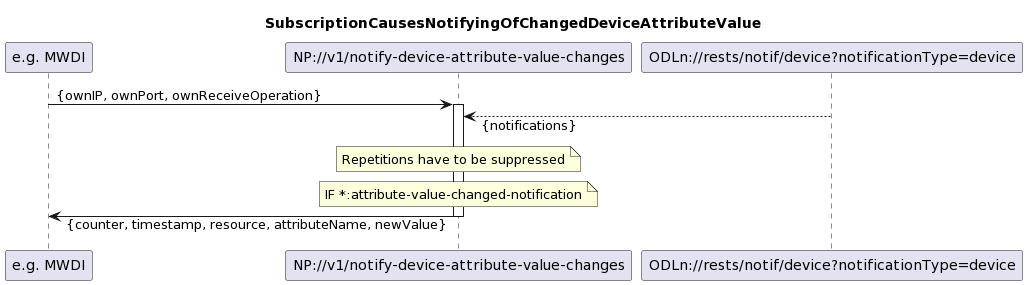

The diagram above was rendered by PlantUML. Its source (embedded in the PNG):
@startuml
skinparam responseMessageBelowArrow true

title SubscriptionCausesNotifyingOfChangedDeviceAttributeValue

participant "e.g. MWDI" as Subscriber
participant "NP://v1/notify-device-attribute-value-changes" as NP_notifyChanges
participant "ODLn://rests/notif/device?notificationType=device" as Device

Subscriber -> NP_notifyChanges: {ownIP, ownPort, ownReceiveOperation}
activate NP_notifyChanges

Device --> NP_notifyChanges: {notifications}

note over NP_notifyChanges
Repetitions have to be suppressed
end note

note over NP_notifyChanges
IF *:attribute-value-changed-notification
end note

Subscriber <- NP_notifyChanges: {counter, timestamp, resource, attributeName, newValue}

deactivate NP_notifyChanges
@enduml